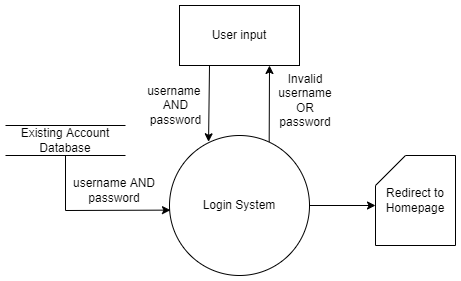

The diagram above was exported from draw.io. Its source (the exported page's mxGraphModel, read from the mxfile embedded in the PNG):
<mxGraphModel dx="1422" dy="762" grid="1" gridSize="10" guides="1" tooltips="1" connect="1" arrows="1" fold="1" page="1" pageScale="1" pageWidth="827" pageHeight="1169" math="0" shadow="0">
  <root>
    <mxCell id="0" />
    <mxCell id="1" parent="0" />
    <mxCell id="_jDqkiRzIySejHNeVCdM-1" value="User input" style="rounded=0;whiteSpace=wrap;html=1;" parent="1" vertex="1">
      <mxGeometry x="354" y="100" width="120" height="60" as="geometry" />
    </mxCell>
    <mxCell id="_jDqkiRzIySejHNeVCdM-2" value="username &lt;br&gt;AND&lt;br&gt;password" style="endArrow=classic;html=1;rounded=0;exitX=0.25;exitY=1;exitDx=0;exitDy=0;entryX=0.279;entryY=0.045;entryDx=0;entryDy=0;entryPerimeter=0;" parent="1" source="_jDqkiRzIySejHNeVCdM-1" target="_jDqkiRzIySejHNeVCdM-3" edge="1">
      <mxGeometry x="0.0593" y="-34" width="50" height="50" relative="1" as="geometry">
        <mxPoint x="390" y="420" as="sourcePoint" />
        <mxPoint x="384" y="220" as="targetPoint" />
        <mxPoint as="offset" />
      </mxGeometry>
    </mxCell>
    <mxCell id="_jDqkiRzIySejHNeVCdM-3" value="Login System" style="ellipse;whiteSpace=wrap;html=1;aspect=fixed;" parent="1" vertex="1">
      <mxGeometry x="344" y="230" width="140" height="140" as="geometry" />
    </mxCell>
    <mxCell id="_jDqkiRzIySejHNeVCdM-4" value="" style="endArrow=classic;html=1;rounded=0;entryX=0.75;entryY=1;entryDx=0;entryDy=0;exitX=0.712;exitY=0.045;exitDx=0;exitDy=0;exitPerimeter=0;" parent="1" source="_jDqkiRzIySejHNeVCdM-3" target="_jDqkiRzIySejHNeVCdM-1" edge="1">
      <mxGeometry width="50" height="50" relative="1" as="geometry">
        <mxPoint x="444" y="230" as="sourcePoint" />
        <mxPoint x="450" y="220" as="targetPoint" />
      </mxGeometry>
    </mxCell>
    <mxCell id="_jDqkiRzIySejHNeVCdM-5" value="Invalid username OR&lt;br&gt;password" style="text;html=1;strokeColor=none;fillColor=none;align=center;verticalAlign=middle;whiteSpace=wrap;rounded=0;" parent="1" vertex="1">
      <mxGeometry x="450" y="180" width="60" height="30" as="geometry" />
    </mxCell>
    <mxCell id="_jDqkiRzIySejHNeVCdM-6" value="Existing Account Database" style="shape=partialRectangle;whiteSpace=wrap;html=1;left=0;right=0;fillColor=none;" parent="1" vertex="1">
      <mxGeometry x="180" y="220" width="120" height="30" as="geometry" />
    </mxCell>
    <mxCell id="_jDqkiRzIySejHNeVCdM-7" value="" style="endArrow=classic;html=1;rounded=0;exitX=0.5;exitY=1;exitDx=0;exitDy=0;entryX=0.007;entryY=0.533;entryDx=0;entryDy=0;entryPerimeter=0;" parent="1" source="_jDqkiRzIySejHNeVCdM-6" target="_jDqkiRzIySejHNeVCdM-3" edge="1">
      <mxGeometry width="50" height="50" relative="1" as="geometry">
        <mxPoint x="310" y="300" as="sourcePoint" />
        <mxPoint x="360" y="250" as="targetPoint" />
        <Array as="points">
          <mxPoint x="240" y="305" />
        </Array>
      </mxGeometry>
    </mxCell>
    <mxCell id="_jDqkiRzIySejHNeVCdM-8" value="username AND password" style="text;html=1;strokeColor=none;fillColor=none;align=center;verticalAlign=middle;whiteSpace=wrap;rounded=0;" parent="1" vertex="1">
      <mxGeometry x="234" y="270" width="110" height="30" as="geometry" />
    </mxCell>
    <mxCell id="_jDqkiRzIySejHNeVCdM-12" value="" style="endArrow=classic;html=1;rounded=0;exitX=1;exitY=0.5;exitDx=0;exitDy=0;" parent="1" source="_jDqkiRzIySejHNeVCdM-3" edge="1">
      <mxGeometry width="50" height="50" relative="1" as="geometry">
        <mxPoint x="400" y="320" as="sourcePoint" />
        <mxPoint x="550" y="300" as="targetPoint" />
        <Array as="points" />
      </mxGeometry>
    </mxCell>
    <mxCell id="_jDqkiRzIySejHNeVCdM-13" value="Redirect to Homepage" style="shape=card;whiteSpace=wrap;html=1;" parent="1" vertex="1">
      <mxGeometry x="550" y="250" width="80" height="90" as="geometry" />
    </mxCell>
  </root>
</mxGraphModel>